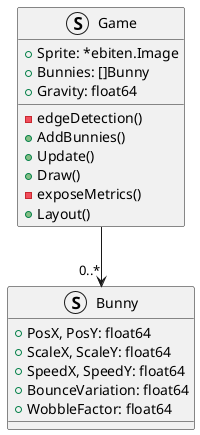

The diagram above was rendered by PlantUML. Its source (embedded in the PNG):
@startuml

struct Game {
  +Sprite: *ebiten.Image
  +Bunnies: []Bunny
  +Gravity: float64
  -edgeDetection()
  +AddBunnies()
  +Update()
  +Draw()
  -exposeMetrics()
  +Layout()
}

struct Bunny {
  +PosX, PosY: float64
  +ScaleX, ScaleY: float64
  +SpeedX, SpeedY: float64
  +BounceVariation: float64
  +WobbleFactor: float64
}

Game --> "0..*" Bunny

@enduml